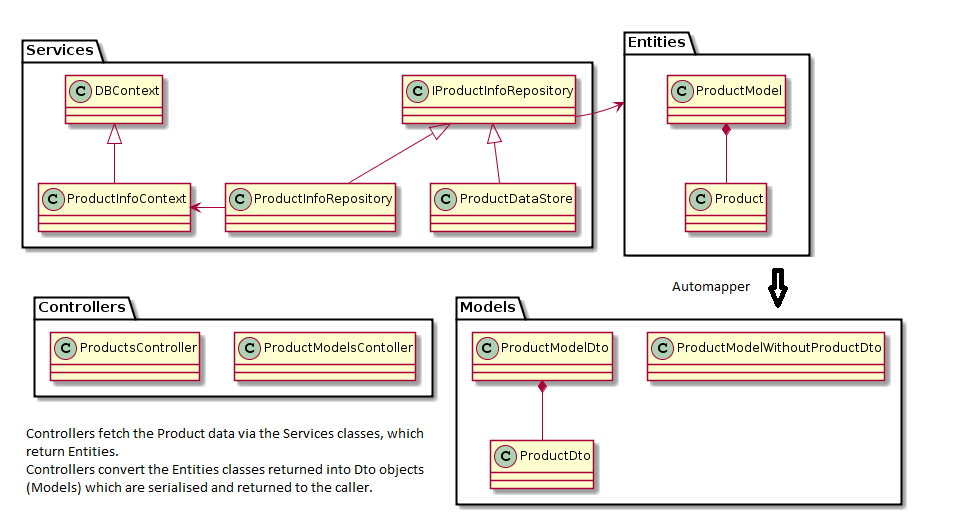

The diagram above was rendered by PlantUML. Its source (embedded in the PNG):
@startuml
namespace Services {

IProductInfoRepository <|-- ProductInfoRepository
IProductInfoRepository <|-- ProductDataStore
DBContext <|-- ProductInfoContext
ProductInfoContext <- ProductInfoRepository
'ProductInfoRepository -> ProductInfoContext
}

namespace Entities {
Class Product
Class ProductModel
ProductModel *-- Product
}

namespace Controllers {

Class ProductModelsContoller
Class ProductsController

}

Services.IProductInfoRepository -> Entities

namespace Models {

Class ProductModelWithoutProductDto
ProductModelDto *-- ProductDto
}
@enduml